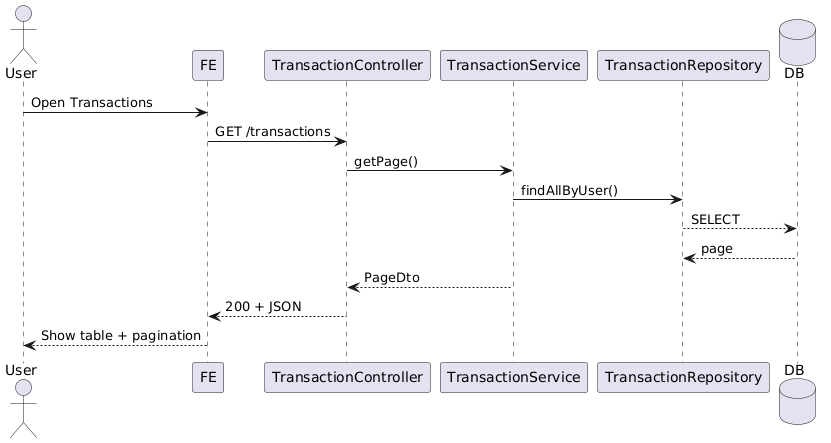

The diagram above was rendered by PlantUML. Its source (embedded in the PNG):
@startuml
actor User
participant FE
participant TransactionController
participant TransactionService
participant TransactionRepository
database DB

User -> FE: Open Transactions
FE -> TransactionController: GET /transactions
TransactionController -> TransactionService: getPage()
TransactionService -> TransactionRepository: findAllByUser()
TransactionRepository --> DB: SELECT
DB --> TransactionRepository: page
TransactionService --> TransactionController: PageDto
TransactionController --> FE: 200 + JSON
FE --> User: Show table + pagination
@enduml